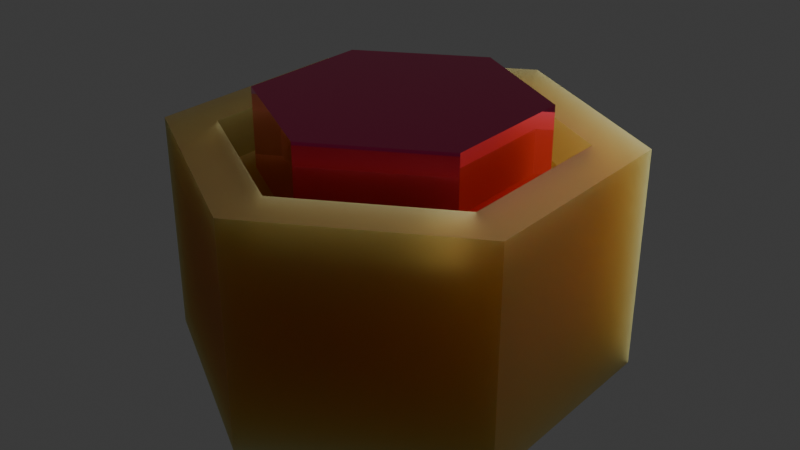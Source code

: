 # Source: ProtoTerrian.blend  (saved by Blender 4.3.34; exported with 4.5.12 LTS)
import bpy
from mathutils import Matrix  # noqa: F401  (used for matrix-valued properties, if any)

bpy.ops.wm.read_factory_settings(use_empty=True)
scene = bpy.context.scene
scene.name = 'Scene'

# ---- collections
col_terriantile_rigid = bpy.data.collections.new('TerrianTile-rigid'); scene.collection.children.link(col_terriantile_rigid)

# ---- materials (node trees are filled in below, after node groups)
mat_material_002 = bpy.data.materials.new('Material.002')
mat_plasma = bpy.data.materials.new('Plasma')
mat_forest = bpy.data.materials.new('Forest')
mat_plains = bpy.data.materials.new('Plains')
mat_badlands = bpy.data.materials.new('Badlands')
mat_mount = bpy.data.materials.new('Mount')
mat_coast = bpy.data.materials.new('Coast')
mat_ocean = bpy.data.materials.new('Ocean')

# ---- material node trees
mat_material_002.use_nodes = True; mat_material_002.node_tree.nodes.clear()
_N = mat_material_002.node_tree.nodes; _L = mat_material_002.node_tree.links
n0 = _N.new('ShaderNodeBsdfPrincipled'); n0.name = 'Principled BSDF'; n0.location = (8, 109)
n0.inputs[0].default_value = (0.2138, 0.1045, 0.01971, 1.0)
n0.inputs[1].default_value = 0.3
n0.inputs[2].default_value = 0.8504
n0.inputs[8].default_value = 0.8
n0.inputs[9].default_value = (2.5, 1.0, 0.5)
n0.inputs[10].default_value = 4.0
n1 = _N.new('ShaderNodeOutputMaterial'); n1.name = 'Material Output'; n1.location = (465, 188)
_L.new(n0.outputs[0], n1.inputs[0])
n1.is_active_output = True
mat_plasma.use_nodes = True; mat_plasma.node_tree.nodes.clear()
_N = mat_plasma.node_tree.nodes; _L = mat_plasma.node_tree.links
n0 = _N.new('ShaderNodeBsdfPrincipled'); n0.name = 'Principled BSDF'; n0.location = (10, 300)
n0.inputs[0].default_value = (1.0, 0.06298, 0.2513, 1.0)
n0.inputs[1].default_value = 1.0
n0.inputs[2].default_value = 0.04724
n0.inputs[3].default_value = 1.0
n1 = _N.new('ShaderNodeOutputMaterial'); n1.name = 'Material Output'; n1.location = (300, 300)
_L.new(n0.outputs[0], n1.inputs[0])
n1.is_active_output = True
mat_forest.use_nodes = True; mat_forest.node_tree.nodes.clear()
_N = mat_forest.node_tree.nodes; _L = mat_forest.node_tree.links
n0 = _N.new('ShaderNodeBsdfPrincipled'); n0.name = 'Principled BSDF'; n0.location = (10, 300)
n0.inputs[0].default_value = (0.01929, 0.1969, 0.008507, 1.0)
n0.inputs[1].default_value = 0.3
n0.inputs[2].default_value = 0.8
n1 = _N.new('ShaderNodeOutputMaterial'); n1.name = 'Material Output'; n1.location = (300, 300)
_L.new(n0.outputs[0], n1.inputs[0])
n1.is_active_output = True
mat_plains.use_nodes = True; mat_plains.node_tree.nodes.clear()
_N = mat_plains.node_tree.nodes; _L = mat_plains.node_tree.links
n0 = _N.new('ShaderNodeBsdfPrincipled'); n0.name = 'Principled BSDF'; n0.location = (10, 300)
n0.inputs[0].default_value = (0.3187, 0.4076, 0.0324, 1.0)
n0.inputs[1].default_value = 0.3
n0.inputs[2].default_value = 0.8
n1 = _N.new('ShaderNodeOutputMaterial'); n1.name = 'Material Output'; n1.location = (300, 300)
_L.new(n0.outputs[0], n1.inputs[0])
n1.is_active_output = True
mat_badlands.use_nodes = True; mat_badlands.node_tree.nodes.clear()
_N = mat_badlands.node_tree.nodes; _L = mat_badlands.node_tree.links
n0 = _N.new('ShaderNodeBsdfPrincipled'); n0.name = 'Principled BSDF'; n0.location = (10, 300)
n0.inputs[0].default_value = (0.4982, 0.06326, 0.04497, 1.0)
n0.inputs[1].default_value = 0.3
n0.inputs[2].default_value = 0.8
n1 = _N.new('ShaderNodeOutputMaterial'); n1.name = 'Material Output'; n1.location = (300, 300)
_L.new(n0.outputs[0], n1.inputs[0])
n1.is_active_output = True
mat_mount.use_nodes = True; mat_mount.node_tree.nodes.clear()
_N = mat_mount.node_tree.nodes; _L = mat_mount.node_tree.links
n0 = _N.new('ShaderNodeBsdfPrincipled'); n0.name = 'Principled BSDF'; n0.location = (10, 300)
n0.inputs[0].default_value = (0.1294, 0.0968, 0.1504, 1.0)
n0.inputs[1].default_value = 0.3
n0.inputs[2].default_value = 0.8
n1 = _N.new('ShaderNodeOutputMaterial'); n1.name = 'Material Output'; n1.location = (300, 300)
_L.new(n0.outputs[0], n1.inputs[0])
n1.is_active_output = True
mat_coast.use_nodes = True; mat_coast.node_tree.nodes.clear()
_N = mat_coast.node_tree.nodes; _L = mat_coast.node_tree.links
n0 = _N.new('ShaderNodeBsdfPrincipled'); n0.name = 'Principled BSDF'; n0.location = (10, 300)
n0.inputs[0].default_value = (0.1505, 0.4113, 0.332, 1.0)
n0.inputs[1].default_value = 0.3
n0.inputs[2].default_value = 0.8
n1 = _N.new('ShaderNodeOutputMaterial'); n1.name = 'Material Output'; n1.location = (300, 300)
_L.new(n0.outputs[0], n1.inputs[0])
n1.is_active_output = True
mat_ocean.use_nodes = True; mat_ocean.node_tree.nodes.clear()
_N = mat_ocean.node_tree.nodes; _L = mat_ocean.node_tree.links
n0 = _N.new('ShaderNodeBsdfPrincipled'); n0.name = 'Principled BSDF'; n0.location = (10, 300)
n0.inputs[0].default_value = (0.008568, 0.0356, 0.1845, 1.0)
n0.inputs[1].default_value = 0.1
n0.inputs[2].default_value = 0.2
n1 = _N.new('ShaderNodeOutputMaterial'); n1.name = 'Material Output'; n1.location = (300, 300)
_L.new(n0.outputs[0], n1.inputs[0])
n1.is_active_output = True

# ---- world
world_world = bpy.data.worlds.new('World'); scene.world = world_world
world_world.use_nodes = True; world_world.node_tree.nodes.clear()
_N = world_world.node_tree.nodes; _L = world_world.node_tree.links
n0 = _N.new('ShaderNodeOutputWorld'); n0.name = 'World Output'; n0.location = (300, 300)
n1 = _N.new('ShaderNodeBackground'); n1.name = 'Background'; n1.location = (10, 300)
n1.inputs[0].default_value = (0.05088, 0.05088, 0.05088, 1.0)
_L.new(n1.outputs[0], n0.inputs[0])
n0.is_active_output = True
world_world.color = (0.05088, 0.05088, 0.05088)
world_world.sun_shadow_jitter_overblur = 0.0

# ---- lights
light_spot = bpy.data.lights.new('Spot', 'SPOT')
light_spot.energy = 1000.0
light_spot.shadow_soft_size = 1.83
light_spot.spot_size = 0.8407

# ---- meshes
me_cylinder = bpy.data.meshes.new('Cylinder')
me_cylinder.from_pydata([(0.0, 1.0, -0.5), (0.0, 0.7691, 0.5), (0.866, 0.5, -0.5), (0.666, 0.3845, 0.5), (0.866, -0.5, -0.5), (0.666, -0.3845, 0.5), (0.0, -1.0, -0.5), (0.0, -0.7691, 0.5), (-0.866, -0.5, -0.5), (-0.666, -0.3845, 0.5), (-0.866, 0.5, -0.5), (-0.666, 0.3845, 0.5), (0.866, 0.5, 0.5), (0.0, 1.0, 0.5), (0.866, -0.5, 0.5), (0.0, -1.0, 0.5), (-0.866, -0.5, 0.5), (-0.866, 0.5, 0.5), (0.666, 0.3845, 0.3), (0.0, 0.7691, 0.3), (0.666, -0.3845, 0.3), (0.0, -0.7691, 0.3), (-0.666, -0.3845, 0.3), (-0.666, 0.3845, 0.3)], [], [(0, 13, 12, 2), (2, 12, 14, 4), (4, 14, 15, 6), (6, 15, 16, 8), (7, 5, 20, 21), (8, 16, 17, 10), (10, 17, 13, 0), (0, 2, 4, 6, 8, 10), (1, 3, 12, 13), (3, 5, 14, 12), (5, 7, 15, 14), (7, 9, 16, 15), (9, 11, 17, 16), (11, 1, 13, 17), (18, 19, 23, 22, 21, 20), (3, 1, 19, 18), (1, 11, 23, 19), (9, 7, 21, 22), (5, 3, 18, 20), (11, 9, 22, 23)])
_uv = me_cylinder.uv_layers.new(name='UVMap')
_uv.uv.foreach_set('vector', [1.0, 0.5, 1.0, 1.0, 0.8333, 1.0, 0.8333, 0.5, 0.8333, 0.5, 0.8333, 1.0, 0.6667, 1.0, 0.6667, 0.5, 0.6667, 0.5, 0.6667, 1.0, 0.5, 1.0, 0.5, 0.5, 0.5, 0.5, 0.5, 1.0, 0.3333, 1.0, 0.3333, 0.5, 0.25, 0.06543, 0.4098, 0.1577, 0.4098, 0.1577, 0.25, 0.06543, 0.3333, 0.5, 0.3333, 1.0, 0.1667, 1.0, 0.1667, 0.5, 0.1667, 0.5, 0.1667, 1.0, -8.941e-08, 1.0, -8.941e-08, 0.5, 0.75, 0.49, 0.9578, 0.37, 0.9578, 0.13, 0.75, 0.01, 0.5422, 0.13, 0.5422, 0.37, 0.25, 0.4346, 0.4098, 0.3423, 0.4578, 0.37, 0.25, 0.49, 0.4098, 0.3423, 0.4098, 0.1577, 0.4578, 0.13, 0.4578, 0.37, 0.4098, 0.1577, 0.25, 0.06543, 0.25, 0.01, 0.4578, 0.13, 0.25, 0.06543, 0.09015, 0.1577, 0.04215, 0.13, 0.25, 0.01, 0.09015, 0.1577, 0.09015, 0.3423, 0.04215, 0.37, 0.04215, 0.13, 0.09015, 0.3423, 0.25, 0.4346, 0.25, 0.49, 0.04215, 0.37, 0.4098, 0.3423, 0.25, 0.4346, 0.09015, 0.3423, 0.09015, 0.1577, 0.25, 0.06543, 0.4098, 0.1577, 0.4098, 0.3423, 0.25, 0.4346, 0.25, 0.4346, 0.4098, 0.3423, 0.25, 0.4346, 0.09015, 0.3423, 0.09015, 0.3423, 0.25, 0.4346, 0.09015, 0.1577, 0.25, 0.06543, 0.25, 0.06543, 0.09015, 0.1577, 0.4098, 0.1577, 0.4098, 0.3423, 0.4098, 0.3423, 0.4098, 0.1577, 0.09015, 0.3423, 0.09015, 0.1577, 0.09015, 0.1577, 0.09015, 0.3423])
me_cylinder.materials.append(mat_material_002)
me_cylinder.update()
me_cylinder_001 = bpy.data.meshes.new('Cylinder.001')
me_cylinder_001.from_pydata([(0.666, 0.3845, 0.3), (0.0, 0.7691, 0.3), (0.666, -0.3845, 0.3), (0.0, -0.7691, 0.3), (-0.666, -0.3845, 0.3), (-0.666, 0.3845, 0.3), (0.666, 0.3845, 0.7), (-3.879e-09, 0.7691, 0.7), (0.666, -0.3845, 0.7), (-3.879e-09, -0.7691, 0.7), (-0.666, -0.3845, 0.7), (-0.666, 0.3845, 0.7), (0.666, 0.3845, 0.825), (9.697e-10, 0.7691, 0.825), (0.666, -0.3845, 0.825), (9.697e-10, -0.7691, 0.825), (-0.666, -0.3845, 0.825), (-0.666, 0.3845, 0.825)], [], [(0, 2, 3, 4, 5, 1), (11, 10, 16, 17), (4, 3, 9, 10), (2, 0, 6, 8), (5, 4, 10, 11), (3, 2, 8, 9), (0, 1, 7, 6), (1, 5, 11, 7), (12, 13, 17, 16, 15, 14), (9, 8, 14, 15), (6, 7, 13, 12), (7, 11, 17, 13), (10, 9, 15, 16), (8, 6, 12, 14)])
_uv = me_cylinder_001.uv_layers.new(name='UVMap')
_uv.uv.foreach_set('vector', [0.4098, 0.3423, 0.4098, 0.1577, 0.25, 0.06543, 0.09015, 0.1577, 0.09015, 0.3423, 0.25, 0.4346, 0.09015, 0.3423, 0.09015, 0.1577, 0.09015, 0.1577, 0.09015, 0.3423, 0.09015, 0.1577, 0.25, 0.06543, 0.25, 0.06543, 0.09015, 0.1577, 0.4098, 0.1577, 0.4098, 0.3423, 0.4098, 0.3423, 0.4098, 0.1577, 0.09015, 0.3423, 0.09015, 0.1577, 0.09015, 0.1577, 0.09015, 0.3423, 0.25, 0.06543, 0.4098, 0.1577, 0.4098, 0.1577, 0.25, 0.06543, 0.4098, 0.3423, 0.25, 0.4346, 0.25, 0.4346, 0.4098, 0.3423, 0.25, 0.4346, 0.09015, 0.3423, 0.09015, 0.3423, 0.25, 0.4346, 0.4098, 0.3423, 0.25, 0.4346, 0.09015, 0.3423, 0.09015, 0.1577, 0.25, 0.06543, 0.4098, 0.1577, 0.25, 0.06543, 0.4098, 0.1577, 0.4098, 0.1577, 0.25, 0.06543, 0.4098, 0.3423, 0.25, 0.4346, 0.25, 0.4346, 0.4098, 0.3423, 0.25, 0.4346, 0.09015, 0.3423, 0.09015, 0.3423, 0.25, 0.4346, 0.09015, 0.1577, 0.25, 0.06543, 0.25, 0.06543, 0.09015, 0.1577, 0.4098, 0.1577, 0.4098, 0.3423, 0.4098, 0.3423, 0.4098, 0.1577])
me_cylinder_001.materials.append(mat_plasma)
me_cylinder_001.materials.append(mat_forest)
me_cylinder_001.materials.append(mat_plains)
me_cylinder_001.materials.append(mat_badlands)
me_cylinder_001.materials.append(mat_mount)
me_cylinder_001.materials.append(mat_coast)
me_cylinder_001.materials.append(mat_ocean)
me_cylinder_001.update()

# ---- objects
ob_basehex_col = bpy.data.objects.new('baseHex-col', me_cylinder)
ob_biomehex_col = bpy.data.objects.new('biomeHex-col', me_cylinder_001)
ob_spot_noimp = bpy.data.objects.new('Spot-noimp', light_spot)

# ---- transforms, parenting, visibility, modifiers, constraints
ob_basehex_col.location = (0.0, 0.0, 0.5)
ob_biomehex_col.location = (0.0, 0.0, 0.5)
ob_biomehex_col.scale = (0.8, 0.8, 0.8)
ob_spot_noimp.location = (1.29, 1.947, 3.736)
ob_spot_noimp.rotation_euler = (-0.5683, 0.1677, -0.01477)

# ---- collection membership
col_terriantile_rigid.objects.link(ob_basehex_col)
col_terriantile_rigid.objects.link(ob_biomehex_col)
col_terriantile_rigid.objects.link(ob_spot_noimp)

# ---- scene / render settings (as saved in the file)
scene.frame_start = 1; scene.frame_end = 250; scene.frame_set(16)
scene.render.engine = 'CYCLES'
scene.cycles.samples = 10
scene.cycles.bake_type = 'EMIT'
bpy.context.view_layer.update()

# ---- added for rendering (the .blend has no active camera): camera
cam_auto = bpy.data.cameras.new('AutoCamera')
cam_auto.lens = 50.0
cam_auto.sensor_width = 36.0
cam_auto.clip_end = 1000.0
ob_auto_camera = bpy.data.objects.new('AutoCamera', cam_auto)
scene.collection.objects.link(ob_auto_camera)
ob_auto_camera.location = (2.67286, -3.20743, 2.71829)
ob_auto_camera.rotation_euler = (1.09748, -7.21219e-08, 0.694738)
scene.camera = ob_auto_camera
bpy.context.view_layer.update()
